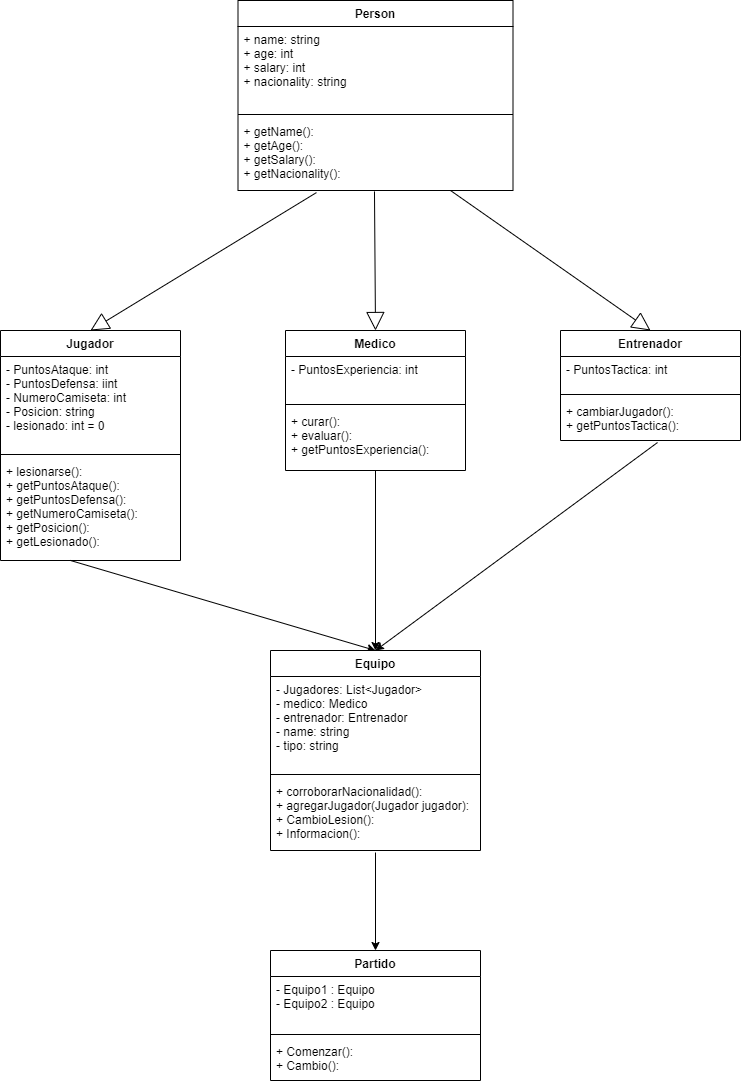

The diagram above was exported from draw.io. Its source (the exported page's mxGraphModel, read from the mxfile embedded in the PNG):
<mxGraphModel dx="1108" dy="1651" grid="1" gridSize="10" guides="1" tooltips="1" connect="1" arrows="1" fold="1" page="1" pageScale="1" pageWidth="827" pageHeight="1169" math="0" shadow="0">
  <root>
    <mxCell id="0" />
    <mxCell id="1" parent="0" />
    <mxCell id="Nvd9JZ3V80JvTCM0SjE7-3" value="" style="endArrow=block;endSize=16;endFill=0;html=1;entryX=0.5;entryY=0;entryDx=0;entryDy=0;exitX=0.253;exitY=1.009;exitDx=0;exitDy=0;exitPerimeter=0;" edge="1" parent="1" target="Nvd9JZ3V80JvTCM0SjE7-33">
      <mxGeometry width="160" relative="1" as="geometry">
        <mxPoint x="345.9424999999999" y="-757.9120000000003" as="sourcePoint" />
        <mxPoint x="310" y="-660" as="targetPoint" />
        <Array as="points" />
      </mxGeometry>
    </mxCell>
    <mxCell id="Nvd9JZ3V80JvTCM0SjE7-54" value="" style="endArrow=block;endSize=16;endFill=0;html=1;entryX=0.5;entryY=0;entryDx=0;entryDy=0;" edge="1" parent="1" target="Nvd9JZ3V80JvTCM0SjE7-62">
      <mxGeometry width="160" relative="1" as="geometry">
        <mxPoint x="480" y="-760" as="sourcePoint" />
        <mxPoint x="480" y="-660" as="targetPoint" />
        <Array as="points" />
      </mxGeometry>
    </mxCell>
    <mxCell id="Nvd9JZ3V80JvTCM0SjE7-56" value="" style="endArrow=block;endSize=16;endFill=0;html=1;entryX=0.5;entryY=0;entryDx=0;entryDy=0;exitX=0.466;exitY=1.004;exitDx=0;exitDy=0;exitPerimeter=0;" edge="1" parent="1" target="Nvd9JZ3V80JvTCM0SjE7-58">
      <mxGeometry width="160" relative="1" as="geometry">
        <mxPoint x="403.9849999999999" y="-759.0720000000001" as="sourcePoint" />
        <mxPoint x="389.5" y="-660" as="targetPoint" />
        <Array as="points" />
      </mxGeometry>
    </mxCell>
    <mxCell id="Nvd9JZ3V80JvTCM0SjE7-33" value="Jugador" style="swimlane;fontStyle=1;align=center;verticalAlign=top;childLayout=stackLayout;horizontal=1;startSize=26;horizontalStack=0;resizeParent=1;resizeParentMax=0;resizeLast=0;collapsible=1;marginBottom=0;" vertex="1" parent="1">
      <mxGeometry x="30" y="-620" width="180" height="230" as="geometry" />
    </mxCell>
    <mxCell id="Nvd9JZ3V80JvTCM0SjE7-34" value="- PuntosAtaque: int&#10;- PuntosDefensa: iint&#10;- NumeroCamiseta: int&#10;- Posicion: string&#10;- lesionado: int = 0" style="text;strokeColor=none;fillColor=none;align=left;verticalAlign=top;spacingLeft=4;spacingRight=4;overflow=hidden;rotatable=0;points=[[0,0.5],[1,0.5]];portConstraint=eastwest;" vertex="1" parent="Nvd9JZ3V80JvTCM0SjE7-33">
      <mxGeometry y="26" width="180" height="94" as="geometry" />
    </mxCell>
    <mxCell id="Nvd9JZ3V80JvTCM0SjE7-35" value="" style="line;strokeWidth=1;fillColor=none;align=left;verticalAlign=middle;spacingTop=-1;spacingLeft=3;spacingRight=3;rotatable=0;labelPosition=right;points=[];portConstraint=eastwest;" vertex="1" parent="Nvd9JZ3V80JvTCM0SjE7-33">
      <mxGeometry y="120" width="180" height="8" as="geometry" />
    </mxCell>
    <mxCell id="Nvd9JZ3V80JvTCM0SjE7-36" value="+ lesionarse():&#10;+ getPuntosAtaque():&#10;+ getPuntosDefensa():&#10;+ getNumeroCamiseta():&#10;+ getPosicion():&#10;+ getLesionado():" style="text;strokeColor=none;fillColor=none;align=left;verticalAlign=top;spacingLeft=4;spacingRight=4;overflow=hidden;rotatable=0;points=[[0,0.5],[1,0.5]];portConstraint=eastwest;" vertex="1" parent="Nvd9JZ3V80JvTCM0SjE7-33">
      <mxGeometry y="128" width="180" height="102" as="geometry" />
    </mxCell>
    <mxCell id="Nvd9JZ3V80JvTCM0SjE7-62" value="Entrenador" style="swimlane;fontStyle=1;align=center;verticalAlign=top;childLayout=stackLayout;horizontal=1;startSize=26;horizontalStack=0;resizeParent=1;resizeParentMax=0;resizeLast=0;collapsible=1;marginBottom=0;" vertex="1" parent="1">
      <mxGeometry x="590" y="-620" width="180" height="110" as="geometry" />
    </mxCell>
    <mxCell id="Nvd9JZ3V80JvTCM0SjE7-63" value="- PuntosTactica: int" style="text;strokeColor=none;fillColor=none;align=left;verticalAlign=top;spacingLeft=4;spacingRight=4;overflow=hidden;rotatable=0;points=[[0,0.5],[1,0.5]];portConstraint=eastwest;" vertex="1" parent="Nvd9JZ3V80JvTCM0SjE7-62">
      <mxGeometry y="26" width="180" height="34" as="geometry" />
    </mxCell>
    <mxCell id="Nvd9JZ3V80JvTCM0SjE7-64" value="" style="line;strokeWidth=1;fillColor=none;align=left;verticalAlign=middle;spacingTop=-1;spacingLeft=3;spacingRight=3;rotatable=0;labelPosition=right;points=[];portConstraint=eastwest;" vertex="1" parent="Nvd9JZ3V80JvTCM0SjE7-62">
      <mxGeometry y="60" width="180" height="8" as="geometry" />
    </mxCell>
    <mxCell id="Nvd9JZ3V80JvTCM0SjE7-65" value="+ cambiarJugador():&#10;+ getPuntosTactica():" style="text;strokeColor=none;fillColor=none;align=left;verticalAlign=top;spacingLeft=4;spacingRight=4;overflow=hidden;rotatable=0;points=[[0,0.5],[1,0.5]];portConstraint=eastwest;" vertex="1" parent="Nvd9JZ3V80JvTCM0SjE7-62">
      <mxGeometry y="68" width="180" height="42" as="geometry" />
    </mxCell>
    <mxCell id="Nvd9JZ3V80JvTCM0SjE7-58" value="Medico" style="swimlane;fontStyle=1;align=center;verticalAlign=top;childLayout=stackLayout;horizontal=1;startSize=26;horizontalStack=0;resizeParent=1;resizeParentMax=0;resizeLast=0;collapsible=1;marginBottom=0;" vertex="1" parent="1">
      <mxGeometry x="315" y="-620" width="180" height="140" as="geometry" />
    </mxCell>
    <mxCell id="Nvd9JZ3V80JvTCM0SjE7-59" value="- PuntosExperiencia: int" style="text;strokeColor=none;fillColor=none;align=left;verticalAlign=top;spacingLeft=4;spacingRight=4;overflow=hidden;rotatable=0;points=[[0,0.5],[1,0.5]];portConstraint=eastwest;" vertex="1" parent="Nvd9JZ3V80JvTCM0SjE7-58">
      <mxGeometry y="26" width="180" height="44" as="geometry" />
    </mxCell>
    <mxCell id="Nvd9JZ3V80JvTCM0SjE7-60" value="" style="line;strokeWidth=1;fillColor=none;align=left;verticalAlign=middle;spacingTop=-1;spacingLeft=3;spacingRight=3;rotatable=0;labelPosition=right;points=[];portConstraint=eastwest;" vertex="1" parent="Nvd9JZ3V80JvTCM0SjE7-58">
      <mxGeometry y="70" width="180" height="8" as="geometry" />
    </mxCell>
    <mxCell id="Nvd9JZ3V80JvTCM0SjE7-61" value="+ curar():&#10;+ evaluar():&#10;+ getPuntosExperiencia():&#10;" style="text;strokeColor=none;fillColor=none;align=left;verticalAlign=top;spacingLeft=4;spacingRight=4;overflow=hidden;rotatable=0;points=[[0,0.5],[1,0.5]];portConstraint=eastwest;" vertex="1" parent="Nvd9JZ3V80JvTCM0SjE7-58">
      <mxGeometry y="78" width="180" height="62" as="geometry" />
    </mxCell>
    <mxCell id="Nvd9JZ3V80JvTCM0SjE7-70" value="" style="endArrow=classic;html=1;exitX=0.389;exitY=1;exitDx=0;exitDy=0;exitPerimeter=0;entryX=0.5;entryY=0;entryDx=0;entryDy=0;" edge="1" parent="1" source="Nvd9JZ3V80JvTCM0SjE7-36" target="Nvd9JZ3V80JvTCM0SjE7-66">
      <mxGeometry width="50" height="50" relative="1" as="geometry">
        <mxPoint x="120" y="-340" as="sourcePoint" />
        <mxPoint x="170" y="-390" as="targetPoint" />
      </mxGeometry>
    </mxCell>
    <mxCell id="Nvd9JZ3V80JvTCM0SjE7-71" value="" style="endArrow=classic;html=1;entryX=0.5;entryY=0;entryDx=0;entryDy=0;" edge="1" parent="1" source="Nvd9JZ3V80JvTCM0SjE7-61" target="Nvd9JZ3V80JvTCM0SjE7-66">
      <mxGeometry width="50" height="50" relative="1" as="geometry">
        <mxPoint x="405" y="-476" as="sourcePoint" />
        <mxPoint x="390" y="-370" as="targetPoint" />
      </mxGeometry>
    </mxCell>
    <mxCell id="Nvd9JZ3V80JvTCM0SjE7-72" value="" style="endArrow=classic;html=1;exitX=0.539;exitY=1.048;exitDx=0;exitDy=0;exitPerimeter=0;entryX=0.5;entryY=0;entryDx=0;entryDy=0;" edge="1" parent="1" source="Nvd9JZ3V80JvTCM0SjE7-65" target="Nvd9JZ3V80JvTCM0SjE7-66">
      <mxGeometry width="50" height="50" relative="1" as="geometry">
        <mxPoint x="129.01999999999975" y="-437.1840000000002" as="sourcePoint" />
        <mxPoint x="409.9999999999998" y="-350" as="targetPoint" />
      </mxGeometry>
    </mxCell>
    <mxCell id="Nvd9JZ3V80JvTCM0SjE7-29" value="Person" style="swimlane;fontStyle=1;align=center;verticalAlign=top;childLayout=stackLayout;horizontal=1;startSize=26;horizontalStack=0;resizeParent=1;resizeParentMax=0;resizeLast=0;collapsible=1;marginBottom=0;" vertex="1" parent="1">
      <mxGeometry x="267.5" y="-950" width="275" height="190" as="geometry" />
    </mxCell>
    <mxCell id="Nvd9JZ3V80JvTCM0SjE7-30" value="+ name: string&#10;+ age: int&#10;+ salary: int&#10;+ nacionality: string" style="text;strokeColor=none;fillColor=none;align=left;verticalAlign=top;spacingLeft=4;spacingRight=4;overflow=hidden;rotatable=0;points=[[0,0.5],[1,0.5]];portConstraint=eastwest;" vertex="1" parent="Nvd9JZ3V80JvTCM0SjE7-29">
      <mxGeometry y="26" width="275" height="84" as="geometry" />
    </mxCell>
    <mxCell id="Nvd9JZ3V80JvTCM0SjE7-31" value="" style="line;strokeWidth=1;fillColor=none;align=left;verticalAlign=middle;spacingTop=-1;spacingLeft=3;spacingRight=3;rotatable=0;labelPosition=right;points=[];portConstraint=eastwest;" vertex="1" parent="Nvd9JZ3V80JvTCM0SjE7-29">
      <mxGeometry y="110" width="275" height="8" as="geometry" />
    </mxCell>
    <mxCell id="Nvd9JZ3V80JvTCM0SjE7-32" value="+ getName():&#10;+ getAge():&#10;+ getSalary():&#10;+ getNacionality():&#10;" style="text;strokeColor=none;fillColor=none;align=left;verticalAlign=top;spacingLeft=4;spacingRight=4;overflow=hidden;rotatable=0;points=[[0,0.5],[1,0.5]];portConstraint=eastwest;" vertex="1" parent="Nvd9JZ3V80JvTCM0SjE7-29">
      <mxGeometry y="118" width="275" height="72" as="geometry" />
    </mxCell>
    <mxCell id="Nvd9JZ3V80JvTCM0SjE7-73" value="" style="endArrow=classic;html=1;exitX=0.5;exitY=1.028;exitDx=0;exitDy=0;exitPerimeter=0;" edge="1" parent="1" source="Nvd9JZ3V80JvTCM0SjE7-69" target="Nvd9JZ3V80JvTCM0SjE7-74">
      <mxGeometry width="50" height="50" relative="1" as="geometry">
        <mxPoint x="405" y="50" as="sourcePoint" />
        <mxPoint x="406" y="-90" as="targetPoint" />
      </mxGeometry>
    </mxCell>
    <mxCell id="Nvd9JZ3V80JvTCM0SjE7-66" value="Equipo" style="swimlane;fontStyle=1;align=center;verticalAlign=top;childLayout=stackLayout;horizontal=1;startSize=26;horizontalStack=0;resizeParent=1;resizeParentMax=0;resizeLast=0;collapsible=1;marginBottom=0;" vertex="1" parent="1">
      <mxGeometry x="300" y="-300" width="210" height="200" as="geometry">
        <mxRectangle x="300" y="-370" width="70" height="26" as="alternateBounds" />
      </mxGeometry>
    </mxCell>
    <mxCell id="Nvd9JZ3V80JvTCM0SjE7-67" value="- Jugadores: List&lt;Jugador&gt;&#10;- medico: Medico&#10;- entrenador: Entrenador&#10;- name: string&#10;- tipo: string " style="text;strokeColor=none;fillColor=none;align=left;verticalAlign=top;spacingLeft=4;spacingRight=4;overflow=hidden;rotatable=0;points=[[0,0.5],[1,0.5]];portConstraint=eastwest;" vertex="1" parent="Nvd9JZ3V80JvTCM0SjE7-66">
      <mxGeometry y="26" width="210" height="94" as="geometry" />
    </mxCell>
    <mxCell id="Nvd9JZ3V80JvTCM0SjE7-68" value="" style="line;strokeWidth=1;fillColor=none;align=left;verticalAlign=middle;spacingTop=-1;spacingLeft=3;spacingRight=3;rotatable=0;labelPosition=right;points=[];portConstraint=eastwest;" vertex="1" parent="Nvd9JZ3V80JvTCM0SjE7-66">
      <mxGeometry y="120" width="210" height="8" as="geometry" />
    </mxCell>
    <mxCell id="Nvd9JZ3V80JvTCM0SjE7-69" value="+ corroborarNacionalidad():&#10;+ agregarJugador(Jugador jugador):&#10;+ CambioLesion():&#10;+ Informacion():" style="text;strokeColor=none;fillColor=none;align=left;verticalAlign=top;spacingLeft=4;spacingRight=4;overflow=hidden;rotatable=0;points=[[0,0.5],[1,0.5]];portConstraint=eastwest;" vertex="1" parent="Nvd9JZ3V80JvTCM0SjE7-66">
      <mxGeometry y="128" width="210" height="72" as="geometry" />
    </mxCell>
    <mxCell id="Nvd9JZ3V80JvTCM0SjE7-74" value="Partido" style="swimlane;fontStyle=1;align=center;verticalAlign=top;childLayout=stackLayout;horizontal=1;startSize=26;horizontalStack=0;resizeParent=1;resizeParentMax=0;resizeLast=0;collapsible=1;marginBottom=0;" vertex="1" parent="1">
      <mxGeometry x="300" width="210" height="130" as="geometry">
        <mxRectangle x="300" y="-370" width="70" height="26" as="alternateBounds" />
      </mxGeometry>
    </mxCell>
    <mxCell id="Nvd9JZ3V80JvTCM0SjE7-75" value="- Equipo1 : Equipo&#10;- Equipo2 : Equipo" style="text;strokeColor=none;fillColor=none;align=left;verticalAlign=top;spacingLeft=4;spacingRight=4;overflow=hidden;rotatable=0;points=[[0,0.5],[1,0.5]];portConstraint=eastwest;" vertex="1" parent="Nvd9JZ3V80JvTCM0SjE7-74">
      <mxGeometry y="26" width="210" height="54" as="geometry" />
    </mxCell>
    <mxCell id="Nvd9JZ3V80JvTCM0SjE7-76" value="" style="line;strokeWidth=1;fillColor=none;align=left;verticalAlign=middle;spacingTop=-1;spacingLeft=3;spacingRight=3;rotatable=0;labelPosition=right;points=[];portConstraint=eastwest;" vertex="1" parent="Nvd9JZ3V80JvTCM0SjE7-74">
      <mxGeometry y="80" width="210" height="8" as="geometry" />
    </mxCell>
    <mxCell id="Nvd9JZ3V80JvTCM0SjE7-77" value="+ Comenzar():&#10;+ Cambio():" style="text;strokeColor=none;fillColor=none;align=left;verticalAlign=top;spacingLeft=4;spacingRight=4;overflow=hidden;rotatable=0;points=[[0,0.5],[1,0.5]];portConstraint=eastwest;" vertex="1" parent="Nvd9JZ3V80JvTCM0SjE7-74">
      <mxGeometry y="88" width="210" height="42" as="geometry" />
    </mxCell>
  </root>
</mxGraphModel>